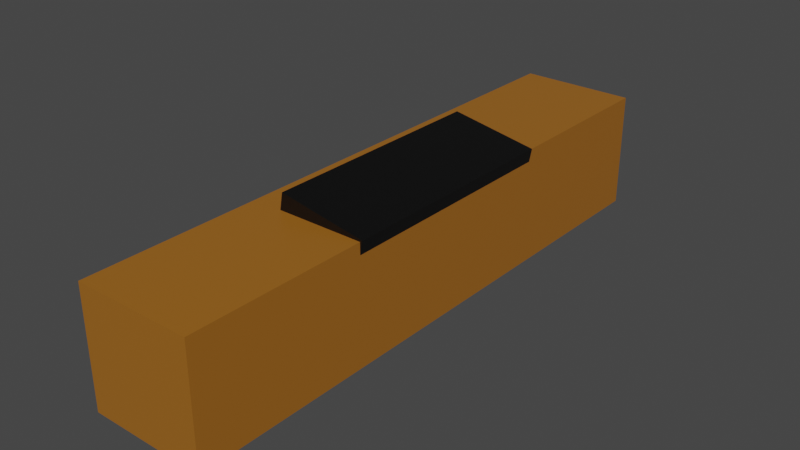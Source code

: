 # Source: BulletBench.blend  (saved by Blender 2.80.75; exported with 4.5.12 LTS)
import bpy
from mathutils import Matrix  # noqa: F401  (used for matrix-valued properties, if any)

bpy.ops.wm.read_factory_settings(use_empty=True)
scene = bpy.context.scene
scene.name = 'Scene'

# ---- collections
col_collection = bpy.data.collections.new('Collection'); scene.collection.children.link(col_collection)

# ---- materials (node trees are filled in below, after node groups)
mat_material = bpy.data.materials.new('Material')
mat_material.alpha_threshold = 0.0
mat_material.use_transparent_shadow = False
mat_material.line_color = (0.0, 0.0, 0.0, 1.0)
mat_material_001 = bpy.data.materials.new('Material.001')
mat_material_001.use_transparent_shadow = False

# ---- material node trees
mat_material.use_nodes = True; mat_material.node_tree.nodes.clear()
_N = mat_material.node_tree.nodes; _L = mat_material.node_tree.links
n0 = _N.new('ShaderNodeOutputMaterial'); n0.name = 'Material Output'; n0.location = (300, 300)
n1 = _N.new('ShaderNodeBsdfPrincipled'); n1.name = 'Principled BSDF'; n1.location = (10, 300)
n1.distribution = 'GGX'
n1.subsurface_method = 'BURLEY'
n1.inputs[0].default_value = (0.3424, 0.1282, 0.01302, 1.0)
n1.inputs[2].default_value = 0.4
n1.inputs[3].default_value = 1.45
n1.inputs[27].default_value = (0.0, 0.0, 0.0, 1.0)
n1.inputs[28].default_value = 1.0
_L.new(n1.outputs[0], n0.inputs[0])
n0.is_active_output = True
mat_material_001.use_nodes = True; mat_material_001.node_tree.nodes.clear()
_N = mat_material_001.node_tree.nodes; _L = mat_material_001.node_tree.links
n0 = _N.new('ShaderNodeOutputMaterial'); n0.name = 'Material Output'; n0.location = (300, 300)
n1 = _N.new('ShaderNodeBsdfPrincipled'); n1.name = 'Principled BSDF'; n1.location = (10, 300)
n1.distribution = 'GGX'
n1.subsurface_method = 'BURLEY'
n1.inputs[0].default_value = (0.001031, 0.001031, 0.001031, 1.0)
n1.inputs[3].default_value = 1.45
n1.inputs[27].default_value = (0.0, 0.0, 0.0, 1.0)
n1.inputs[28].default_value = 1.0
_L.new(n1.outputs[0], n0.inputs[0])
n0.is_active_output = True

# ---- world
world_world = bpy.data.worlds.new('World'); scene.world = world_world
world_world.use_nodes = True; world_world.node_tree.nodes.clear()
_N = world_world.node_tree.nodes; _L = world_world.node_tree.links
n0 = _N.new('ShaderNodeOutputWorld'); n0.name = 'World Output'; n0.location = (300, 300)
n1 = _N.new('ShaderNodeBackground'); n1.name = 'Background'; n1.location = (10, 300)
n1.inputs[0].default_value = (0.05088, 0.05088, 0.05088, 1.0)
_L.new(n1.outputs[0], n0.inputs[0])
n0.is_active_output = True
world_world.color = (0.05088, 0.05088, 0.05088)
world_world.use_sun_shadow = False
world_world.sun_shadow_jitter_overblur = 0.0

# ---- meshes
me_cube = bpy.data.meshes.new('Cube')
me_cube.from_pydata([(1.0, 1.0, 1.0), (1.0, 1.0, -1.0), (1.0, -1.0, 1.0), (1.0, -1.0, -1.0), (-1.0, 1.0, 1.0), (-1.0, 1.0, -1.0), (-1.0, -1.0, 1.0), (-1.0, -1.0, -1.0)], [], [(0, 4, 6, 2), (3, 2, 6, 7), (7, 6, 4, 5), (5, 1, 3, 7), (1, 0, 2, 3), (5, 4, 0, 1)])
_uv = me_cube.uv_layers.new(name='UVMap')
_uv.uv.foreach_set('vector', [0.375, 0.0, 0.625, 0.0, 0.625, 0.25, 0.375, 0.25, 0.375, 0.25, 0.625, 0.25, 0.625, 0.5, 0.375, 0.5, 0.375, 0.5, 0.625, 0.5, 0.625, 0.75, 0.375, 0.75, 0.375, 0.75, 0.625, 0.75, 0.625, 1.0, 0.375, 1.0, 0.125, 0.5, 0.375, 0.5, 0.375, 0.75, 0.125, 0.75, 0.625, 0.5, 0.875, 0.5, 0.875, 0.75, 0.625, 0.75])
me_cube.materials.append(mat_material)
me_cube.use_remesh_preserve_volume = False
me_cube.use_remesh_preserve_attributes = False
me_cube.use_mirror_vertex_groups = False
me_cube.update()
me_cube_001 = bpy.data.meshes.new('Cube.001')
me_cube_001.from_pydata([(1.0, 1.0, 1.0), (1.0, 1.0, -1.0), (1.0, -1.0, 1.0), (1.0, -1.0, -1.0), (-1.0, 1.0, 1.0), (-1.0, 1.0, -1.0), (-1.0, -1.0, 1.0), (-1.0, -1.0, -1.0)], [], [(0, 4, 6, 2), (3, 2, 6, 7), (7, 6, 4, 5), (5, 1, 3, 7), (1, 0, 2, 3), (5, 4, 0, 1)])
_uv = me_cube_001.uv_layers.new(name='UVMap')
_uv.uv.foreach_set('vector', [0.375, 0.0, 0.625, 0.0, 0.625, 0.25, 0.375, 0.25, 0.375, 0.25, 0.625, 0.25, 0.625, 0.5, 0.375, 0.5, 0.375, 0.5, 0.625, 0.5, 0.625, 0.75, 0.375, 0.75, 0.375, 0.75, 0.625, 0.75, 0.625, 1.0, 0.375, 1.0, 0.125, 0.5, 0.375, 0.5, 0.375, 0.75, 0.125, 0.75, 0.625, 0.5, 0.875, 0.5, 0.875, 0.75, 0.625, 0.75])
me_cube_001.materials.append(mat_material_001)
me_cube_001.use_remesh_preserve_volume = False
me_cube_001.use_remesh_preserve_attributes = False
me_cube_001.use_mirror_vertex_groups = False
me_cube_001.update()

# ---- objects
ob_cube = bpy.data.objects.new('Cube', me_cube)
ob_cube_001 = bpy.data.objects.new('Cube.001', me_cube_001)

# ---- transforms, parenting, visibility, modifiers, constraints
ob_cube.location = (0.0, 0.0, 1.0)
ob_cube.scale = (1.0, 5.0, 1.0)
ob_cube.lock_rotations_4d = False
ob_cube.empty_display_type = 'ARROWS'
ob_cube.lineart.crease_threshold = 0.0
ob_cube_001.location = (0.2152, 0.0, 1.667)
ob_cube_001.rotation_euler = (0.0, 0.1745, 0.0)
ob_cube_001.scale = (0.75, 2.0, 0.5)
ob_cube_001.lock_rotations_4d = False
ob_cube_001.empty_display_type = 'ARROWS'
ob_cube_001.lineart.crease_threshold = 0.0

# ---- collection membership
col_collection.objects.link(ob_cube)
col_collection.objects.link(ob_cube_001)

# ---- scene / render settings (as saved in the file)
scene.frame_start = 1; scene.frame_end = 250; scene.frame_set(1)
scene.render.engine = 'BLENDER_EEVEE_NEXT'
scene.cycles.use_denoising = False
scene.cycles.samples = 128
scene.cycles.sampling_pattern = 'TABULATED_SOBOL'
scene.cycles.use_adaptive_sampling = False
scene.cycles.use_light_tree = False
scene.view_settings.view_transform = 'Filmic'
bpy.context.view_layer.update()

# ---- added for rendering (the .blend has no active camera and no usable light): camera, sun
cam_auto = bpy.data.cameras.new('AutoCamera')
cam_auto.lens = 50.0
cam_auto.sensor_width = 36.0
cam_auto.clip_end = 1000.0
ob_auto_camera = bpy.data.objects.new('AutoCamera', cam_auto)
scene.collection.objects.link(ob_auto_camera)
ob_auto_camera.location = (9.69791, -11.6131, 8.88676)
ob_auto_camera.rotation_euler = (1.09748, -7.21219e-08, 0.694738)
scene.camera = ob_auto_camera
light_auto_sun = bpy.data.lights.new('AutoSun', 'SUN')
light_auto_sun.energy = 3.0
light_auto_sun.angle = 0.0523599
ob_auto_sun = bpy.data.objects.new('AutoSun', light_auto_sun)
scene.collection.objects.link(ob_auto_sun)
ob_auto_sun.rotation_euler = (0.872665, 0.174533, 0.523599)
bpy.context.view_layer.update()

